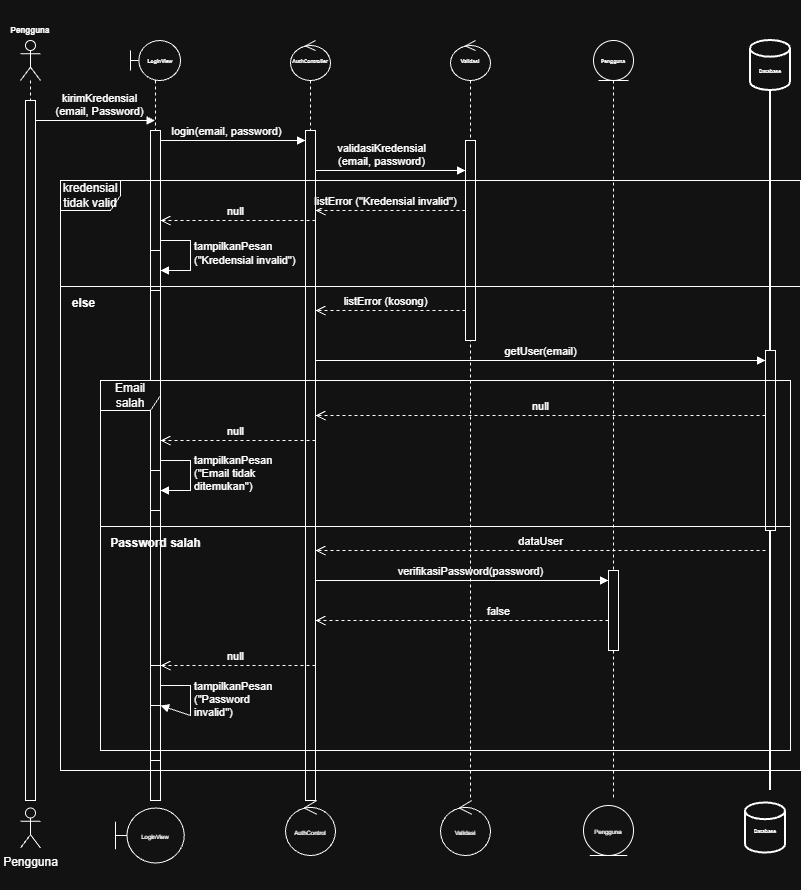

The diagram above was exported from draw.io. Its source (the exported page's mxGraphModel, read from the mxfile embedded in the PNG):
<mxGraphModel dx="1613" dy="1106" grid="1" gridSize="10" guides="1" tooltips="1" connect="1" arrows="1" fold="1" page="1" pageScale="1" pageWidth="850" pageHeight="1100" math="0" shadow="0">
  <root>
    <mxCell id="CS9krez3I-pZdqNlowqq-0" />
    <mxCell id="CS9krez3I-pZdqNlowqq-1" parent="CS9krez3I-pZdqNlowqq-0" />
    <mxCell id="DnxxPEyt5D3bPydq6wm9-0" parent="CS9krez3I-pZdqNlowqq-1" style="shape=umlLifeline;perimeter=lifelinePerimeter;whiteSpace=wrap;html=1;container=1;dropTarget=0;collapsible=0;recursiveResize=0;outlineConnect=0;portConstraint=eastwest;newEdgeStyle={&quot;edgeStyle&quot;:&quot;sequenceEdgeStyle&quot;,&quot;libavoidRouting&quot;:0,&quot;curved&quot;:0,&quot;rounded&quot;:0};participant=umlActor;" value="" vertex="1">
      <mxGeometry height="760" width="20" x="50" y="40" as="geometry" />
    </mxCell>
    <mxCell id="QixcSSNH6LJo9BUwYagc-0" parent="DnxxPEyt5D3bPydq6wm9-0" style="html=1;points=[[0,0,0,0,5],[0,1,0,0,-5],[1,0,0,0,5],[1,1,0,0,-5]];perimeter=orthogonalPerimeter;outlineConnect=0;targetShapes=umlLifeline;portConstraint=eastwest;newEdgeStyle={&quot;edgeStyle&quot;:&quot;sequenceEdgeStyle&quot;,&quot;libavoidRouting&quot;:0,&quot;curved&quot;:0,&quot;rounded&quot;:0};" value="" vertex="1">
      <mxGeometry height="700" width="10" x="5" y="60" as="geometry" />
    </mxCell>
    <mxCell id="DnxxPEyt5D3bPydq6wm9-1" parent="CS9krez3I-pZdqNlowqq-1" style="shape=umlLifeline;perimeter=lifelinePerimeter;whiteSpace=wrap;html=1;container=1;dropTarget=0;collapsible=0;recursiveResize=0;outlineConnect=0;portConstraint=eastwest;newEdgeStyle={&quot;edgeStyle&quot;:&quot;sequenceEdgeStyle&quot;,&quot;libavoidRouting&quot;:0,&quot;curved&quot;:0,&quot;rounded&quot;:0};participant=umlBoundary;" value="" vertex="1">
      <mxGeometry height="750" width="50" x="160" y="40" as="geometry" />
    </mxCell>
    <mxCell id="3PIGaATKLthL5q-Rj4Ik-2" parent="DnxxPEyt5D3bPydq6wm9-1" style="html=1;points=[[0,0,0,0,5],[0,1,0,0,-5],[1,0,0,0,5],[1,1,0,0,-5]];perimeter=orthogonalPerimeter;outlineConnect=0;targetShapes=umlLifeline;portConstraint=eastwest;newEdgeStyle={&quot;edgeStyle&quot;:&quot;sequenceEdgeStyle&quot;,&quot;libavoidRouting&quot;:0,&quot;curved&quot;:0,&quot;rounded&quot;:0};" value="" vertex="1">
      <mxGeometry height="660" width="10" x="20" y="90" as="geometry" />
    </mxCell>
    <mxCell id="M3HRSum1jNLoJL95roAM-14" parent="DnxxPEyt5D3bPydq6wm9-1" style="html=1;points=[[0,0,0,0,5],[0,1,0,0,-5],[1,0,0,0,5],[1,1,0,0,-5]];perimeter=orthogonalPerimeter;outlineConnect=0;targetShapes=umlLifeline;portConstraint=eastwest;newEdgeStyle={&quot;edgeStyle&quot;:&quot;sequenceEdgeStyle&quot;,&quot;libavoidRouting&quot;:0,&quot;curved&quot;:0,&quot;rounded&quot;:0};" value="" vertex="1">
      <mxGeometry height="40" width="10" x="20" y="720" as="geometry" />
    </mxCell>
    <mxCell id="MhnTUGOpAbSbkfC9p8Cn-9" parent="DnxxPEyt5D3bPydq6wm9-1" style="html=1;points=[[0,0,0,0,5],[0,1,0,0,-5],[1,0,0,0,5],[1,1,0,0,-5]];perimeter=orthogonalPerimeter;outlineConnect=0;targetShapes=umlLifeline;portConstraint=eastwest;newEdgeStyle={&quot;edgeStyle&quot;:&quot;sequenceEdgeStyle&quot;,&quot;libavoidRouting&quot;:0,&quot;curved&quot;:0,&quot;rounded&quot;:0};" value="" vertex="1">
      <mxGeometry height="40" width="10" x="20" y="210" as="geometry" />
    </mxCell>
    <mxCell id="MhnTUGOpAbSbkfC9p8Cn-10" edge="1" parent="DnxxPEyt5D3bPydq6wm9-1" source="3PIGaATKLthL5q-Rj4Ik-2" style="html=1;align=left;spacingLeft=2;endArrow=block;edgeStyle=sequenceEdgeStyle;libavoidRouting=0;curved=0;rounded=0;defaultLabelBackgroundColor=gap;" target="MhnTUGOpAbSbkfC9p8Cn-9" value="tampilkanPesan&lt;div&gt;(&quot;Kredensial invalid&quot;)&lt;/div&gt;">
      <mxGeometry relative="1" x="-0.0444" as="geometry">
        <Array as="points">
          <mxPoint x="60" y="200" />
          <mxPoint x="60" y="230" />
        </Array>
        <mxPoint x="25" y="200" as="sourcePoint" />
      </mxGeometry>
    </mxCell>
    <mxCell id="DnxxPEyt5D3bPydq6wm9-4" parent="CS9krez3I-pZdqNlowqq-1" style="shape=umlLifeline;perimeter=lifelinePerimeter;whiteSpace=wrap;html=1;container=1;dropTarget=0;collapsible=0;recursiveResize=0;outlineConnect=0;portConstraint=eastwest;newEdgeStyle={&quot;edgeStyle&quot;:&quot;sequenceEdgeStyle&quot;,&quot;libavoidRouting&quot;:0,&quot;curved&quot;:0,&quot;rounded&quot;:0};participant=umlControl;" value="" vertex="1">
      <mxGeometry height="760" width="40" x="320" y="40" as="geometry" />
    </mxCell>
    <mxCell id="3PIGaATKLthL5q-Rj4Ik-3" parent="DnxxPEyt5D3bPydq6wm9-4" style="html=1;points=[[0,0,0,0,5],[0,1,0,0,-5],[1,0,0,0,5],[1,1,0,0,-5]];perimeter=orthogonalPerimeter;outlineConnect=0;targetShapes=umlLifeline;portConstraint=eastwest;newEdgeStyle={&quot;edgeStyle&quot;:&quot;sequenceEdgeStyle&quot;,&quot;libavoidRouting&quot;:0,&quot;curved&quot;:0,&quot;rounded&quot;:0};" value="" vertex="1">
      <mxGeometry height="670" width="10" x="15" y="90" as="geometry" />
    </mxCell>
    <mxCell id="DnxxPEyt5D3bPydq6wm9-5" parent="CS9krez3I-pZdqNlowqq-1" style="shape=umlLifeline;perimeter=lifelinePerimeter;whiteSpace=wrap;html=1;container=1;dropTarget=0;collapsible=0;recursiveResize=0;outlineConnect=0;portConstraint=eastwest;newEdgeStyle={&quot;edgeStyle&quot;:&quot;sequenceEdgeStyle&quot;,&quot;libavoidRouting&quot;:0,&quot;curved&quot;:0,&quot;rounded&quot;:0};participant=umlControl;" value="" vertex="1">
      <mxGeometry height="760" width="40" x="480" y="40" as="geometry" />
    </mxCell>
    <mxCell id="M3HRSum1jNLoJL95roAM-6" parent="DnxxPEyt5D3bPydq6wm9-5" style="html=1;points=[[0,0,0,0,5],[0,1,0,0,-5],[1,0,0,0,5],[1,1,0,0,-5]];perimeter=orthogonalPerimeter;outlineConnect=0;targetShapes=umlLifeline;portConstraint=eastwest;newEdgeStyle={&quot;edgeStyle&quot;:&quot;sequenceEdgeStyle&quot;,&quot;libavoidRouting&quot;:0,&quot;curved&quot;:0,&quot;rounded&quot;:0};" value="" vertex="1">
      <mxGeometry height="200" width="10" x="15" y="100" as="geometry" />
    </mxCell>
    <mxCell id="QixcSSNH6LJo9BUwYagc-1" edge="1" parent="CS9krez3I-pZdqNlowqq-1" source="QixcSSNH6LJo9BUwYagc-0" style="html=1;verticalAlign=bottom;endArrow=block;edgeStyle=sequenceEdgeStyle;libavoidRouting=0;curved=0;rounded=0;defaultLabelBackgroundColor=gap;" target="DnxxPEyt5D3bPydq6wm9-1" value="kirimKredensial&lt;div&gt;(email, Password)&lt;/div&gt;">
      <mxGeometry relative="1" width="80" x="0.0738" as="geometry">
        <Array as="points">
          <mxPoint x="147.25" y="120" />
        </Array>
        <mxPoint x="110" y="210" as="sourcePoint" />
        <mxPoint x="190" y="210" as="targetPoint" />
      </mxGeometry>
    </mxCell>
    <mxCell id="QixcSSNH6LJo9BUwYagc-2" edge="1" parent="CS9krez3I-pZdqNlowqq-1" source="3PIGaATKLthL5q-Rj4Ik-2" style="html=1;verticalAlign=bottom;endArrow=block;edgeStyle=sequenceEdgeStyle;libavoidRouting=0;curved=0;rounded=0;defaultLabelBackgroundColor=gap;" target="3PIGaATKLthL5q-Rj4Ik-3" value="login(email, password)">
      <mxGeometry relative="1" width="80" x="-0.0897" as="geometry">
        <Array as="points">
          <mxPoint x="264.75" y="140" />
        </Array>
        <mxPoint x="110" y="210" as="sourcePoint" />
        <mxPoint x="190" y="210" as="targetPoint" />
      </mxGeometry>
    </mxCell>
    <mxCell id="QixcSSNH6LJo9BUwYagc-3" edge="1" parent="CS9krez3I-pZdqNlowqq-1" source="3PIGaATKLthL5q-Rj4Ik-3" style="html=1;verticalAlign=bottom;endArrow=block;edgeStyle=sequenceEdgeStyle;libavoidRouting=0;curved=0;rounded=0;defaultLabelBackgroundColor=gap;" target="M3HRSum1jNLoJL95roAM-6" value="validasiKredensial&lt;br&gt;(email, password)">
      <mxGeometry relative="1" width="80" x="-0.12" as="geometry">
        <mxPoint as="offset" />
        <Array as="points">
          <mxPoint x="417.25" y="170.00000000000006" />
        </Array>
        <mxPoint x="210" y="210" as="sourcePoint" />
        <mxPoint x="489.5" y="170" as="targetPoint" />
      </mxGeometry>
    </mxCell>
    <mxCell id="3PIGaATKLthL5q-Rj4Ik-1" edge="1" parent="CS9krez3I-pZdqNlowqq-1" source="M3HRSum1jNLoJL95roAM-6" style="html=1;verticalAlign=bottom;endArrow=open;dashed=1;endSize=8;edgeStyle=sequenceEdgeStyle;libavoidRouting=0;curved=0;rounded=0;defaultLabelBackgroundColor=gap;" target="3PIGaATKLthL5q-Rj4Ik-3" value="listError (&quot;Kredensial invalid&quot;)">
      <mxGeometry relative="1" x="0.0667" as="geometry">
        <mxPoint as="offset" />
        <Array as="points">
          <mxPoint x="420" y="210" />
        </Array>
        <mxPoint x="485" y="210" as="sourcePoint" />
        <mxPoint x="330" y="230" as="targetPoint" />
      </mxGeometry>
    </mxCell>
    <mxCell id="sH7InurJmqYKyYTLVEP4-1" parent="CS9krez3I-pZdqNlowqq-1" style="strokeWidth=2;html=1;shape=mxgraph.flowchart.database;whiteSpace=wrap;" value="" vertex="1">
      <mxGeometry height="50" width="40" x="780" y="40" as="geometry" />
    </mxCell>
    <mxCell id="M3HRSum1jNLoJL95roAM-0" parent="CS9krez3I-pZdqNlowqq-1" style="line;strokeWidth=2;direction=south;html=1;" value="" vertex="1">
      <mxGeometry height="700" width="10" x="795" y="90" as="geometry" />
    </mxCell>
    <mxCell id="M3HRSum1jNLoJL95roAM-1" edge="1" parent="CS9krez3I-pZdqNlowqq-1" source="3PIGaATKLthL5q-Rj4Ik-3" style="html=1;verticalAlign=bottom;endArrow=block;edgeStyle=sequenceEdgeStyle;libavoidRouting=0;curved=0;rounded=0;defaultLabelBackgroundColor=gap;" target="Us1YmJnsS29p7bfE04Aj-0" value="getUser(email)">
      <mxGeometry relative="1" width="80" as="geometry">
        <mxPoint as="offset" />
        <Array as="points">
          <mxPoint x="570" y="360" />
        </Array>
        <mxPoint x="530" y="480" as="sourcePoint" />
        <mxPoint x="790" y="360" as="targetPoint" />
      </mxGeometry>
    </mxCell>
    <mxCell id="M3HRSum1jNLoJL95roAM-2" edge="1" parent="CS9krez3I-pZdqNlowqq-1" style="html=1;verticalAlign=bottom;endArrow=open;dashed=1;endSize=8;edgeStyle=sequenceEdgeStyle;libavoidRouting=0;curved=0;rounded=0;defaultLabelBackgroundColor=gap;" target="3PIGaATKLthL5q-Rj4Ik-3" value="null">
      <mxGeometry relative="1" as="geometry">
        <mxPoint as="offset" />
        <Array as="points">
          <mxPoint x="572.5000000000002" y="415" />
        </Array>
        <mxPoint x="795" y="415" as="sourcePoint" />
        <mxPoint x="385" y="325" as="targetPoint" />
      </mxGeometry>
    </mxCell>
    <mxCell id="M3HRSum1jNLoJL95roAM-7" parent="CS9krez3I-pZdqNlowqq-1" style="shape=umlLifeline;perimeter=lifelinePerimeter;whiteSpace=wrap;html=1;container=1;dropTarget=0;collapsible=0;recursiveResize=0;outlineConnect=0;portConstraint=eastwest;newEdgeStyle={&quot;edgeStyle&quot;:&quot;sequenceEdgeStyle&quot;,&quot;libavoidRouting&quot;:0,&quot;curved&quot;:0,&quot;rounded&quot;:0};participant=umlEntity;" value="" vertex="1">
      <mxGeometry height="760" width="40" x="623" y="40" as="geometry" />
    </mxCell>
    <mxCell id="M3HRSum1jNLoJL95roAM-17" parent="CS9krez3I-pZdqNlowqq-1" style="text;html=1;whiteSpace=wrap;strokeColor=none;fillColor=none;align=center;verticalAlign=middle;rounded=0;autosize=1;resizable=0;" value="&lt;h6&gt;Pengguna&lt;/h6&gt;" vertex="1">
      <mxGeometry height="60" width="60" x="30" as="geometry" />
    </mxCell>
    <mxCell id="M3HRSum1jNLoJL95roAM-18" parent="CS9krez3I-pZdqNlowqq-1" style="text;html=1;whiteSpace=wrap;strokeColor=none;fillColor=none;align=center;verticalAlign=middle;rounded=0;autosize=1;resizable=0;" value="&lt;h6&gt;&lt;font style=&quot;font-size: 5px;&quot;&gt;AuthController&lt;/font&gt;&lt;/h6&gt;" vertex="1">
      <mxGeometry height="60" width="60" x="310" y="30" as="geometry" />
    </mxCell>
    <mxCell id="M3HRSum1jNLoJL95roAM-19" parent="CS9krez3I-pZdqNlowqq-1" style="text;html=1;whiteSpace=wrap;strokeColor=none;fillColor=none;align=center;verticalAlign=middle;rounded=0;autosize=1;resizable=0;" value="&lt;h6&gt;&lt;font style=&quot;font-size: 5px;&quot;&gt;LoginView&lt;/font&gt;&lt;/h6&gt;" vertex="1">
      <mxGeometry height="60" width="50" x="165" y="30" as="geometry" />
    </mxCell>
    <mxCell id="M3HRSum1jNLoJL95roAM-20" parent="CS9krez3I-pZdqNlowqq-1" style="text;html=1;whiteSpace=wrap;strokeColor=none;fillColor=none;align=center;verticalAlign=middle;rounded=0;autosize=1;resizable=0;" value="&lt;h6&gt;&lt;font style=&quot;font-size: 5px;&quot;&gt;Validasi&lt;/font&gt;&lt;/h6&gt;" vertex="1">
      <mxGeometry height="60" width="40" x="480" y="30" as="geometry" />
    </mxCell>
    <mxCell id="M3HRSum1jNLoJL95roAM-21" parent="CS9krez3I-pZdqNlowqq-1" style="text;html=1;whiteSpace=wrap;strokeColor=none;fillColor=none;align=center;verticalAlign=middle;rounded=0;autosize=1;resizable=0;" value="&lt;h6&gt;&lt;font style=&quot;font-size: 5px;&quot;&gt;Pengguna&lt;/font&gt;&lt;/h6&gt;&lt;h6&gt;&lt;font style=&quot;font-size: 5px;&quot;&gt;&lt;br&gt;&lt;/font&gt;&lt;/h6&gt;" vertex="1">
      <mxGeometry height="90" width="50" x="618" y="30" as="geometry" />
    </mxCell>
    <mxCell id="M3HRSum1jNLoJL95roAM-23" parent="CS9krez3I-pZdqNlowqq-1" style="text;html=1;whiteSpace=wrap;strokeColor=none;fillColor=none;align=center;verticalAlign=middle;rounded=0;autosize=1;resizable=0;" value="&lt;h6&gt;&lt;span style=&quot;font-size: 5px;&quot;&gt;Database&lt;/span&gt;&lt;/h6&gt;&lt;h6&gt;&lt;span style=&quot;font-size: 5px;&quot;&gt;&lt;br&gt;&lt;/span&gt;&lt;/h6&gt;" vertex="1">
      <mxGeometry height="90" width="50" x="775" y="40" as="geometry" />
    </mxCell>
    <mxCell id="M3HRSum1jNLoJL95roAM-25" parent="CS9krez3I-pZdqNlowqq-1" style="shape=umlActor;verticalLabelPosition=bottom;verticalAlign=top;html=1;labelPerimeter=1;" value="Pengguna" vertex="1">
      <mxGeometry height="40" width="20" x="50" y="807.5" as="geometry" />
    </mxCell>
    <mxCell id="M3HRSum1jNLoJL95roAM-28" parent="CS9krez3I-pZdqNlowqq-1" style="shape=umlBoundary;whiteSpace=wrap;html=1;" value="&lt;font style=&quot;font-size: 6px;&quot;&gt;LoginView&lt;/font&gt;" vertex="1">
      <mxGeometry height="55" width="68.75" x="145" y="807.5" as="geometry" />
    </mxCell>
    <mxCell id="M3HRSum1jNLoJL95roAM-29" parent="CS9krez3I-pZdqNlowqq-1" style="ellipse;shape=umlControl;whiteSpace=wrap;html=1;" value="&lt;font style=&quot;font-size: 6px;&quot;&gt;AuthControl&lt;/font&gt;" vertex="1">
      <mxGeometry height="55" width="50" x="315" y="800" as="geometry" />
    </mxCell>
    <mxCell id="M3HRSum1jNLoJL95roAM-30" parent="CS9krez3I-pZdqNlowqq-1" style="ellipse;shape=umlControl;whiteSpace=wrap;html=1;" value="&lt;font style=&quot;font-size: 6px;&quot;&gt;Validasi&lt;/font&gt;" vertex="1">
      <mxGeometry height="55" width="50" x="470" y="800" as="geometry" />
    </mxCell>
    <mxCell id="M3HRSum1jNLoJL95roAM-31" parent="CS9krez3I-pZdqNlowqq-1" style="ellipse;shape=umlEntity;whiteSpace=wrap;html=1;" value="&lt;font style=&quot;font-size: 6px;&quot;&gt;Pengguna&lt;/font&gt;" vertex="1">
      <mxGeometry height="50" width="50" x="613" y="805" as="geometry" />
    </mxCell>
    <mxCell id="M3HRSum1jNLoJL95roAM-32" parent="CS9krez3I-pZdqNlowqq-1" style="strokeWidth=2;html=1;shape=mxgraph.flowchart.database;whiteSpace=wrap;" value="" vertex="1">
      <mxGeometry height="50" width="40" x="775" y="802.5" as="geometry" />
    </mxCell>
    <mxCell id="M3HRSum1jNLoJL95roAM-33" parent="CS9krez3I-pZdqNlowqq-1" style="text;html=1;whiteSpace=wrap;strokeColor=none;fillColor=none;align=center;verticalAlign=middle;rounded=0;autosize=1;resizable=0;" value="&lt;h6&gt;&lt;span style=&quot;font-size: 5px;&quot;&gt;Database&lt;/span&gt;&lt;/h6&gt;&lt;h6&gt;&lt;span style=&quot;font-size: 5px;&quot;&gt;&lt;br&gt;&lt;/span&gt;&lt;/h6&gt;" vertex="1">
      <mxGeometry height="90" width="50" x="770" y="800" as="geometry" />
    </mxCell>
    <mxCell id="Us1YmJnsS29p7bfE04Aj-0" parent="CS9krez3I-pZdqNlowqq-1" style="html=1;points=[[0,0,0,0,5],[0,1,0,0,-5],[1,0,0,0,5],[1,1,0,0,-5]];perimeter=orthogonalPerimeter;outlineConnect=0;targetShapes=umlLifeline;portConstraint=eastwest;newEdgeStyle={&quot;edgeStyle&quot;:&quot;sequenceEdgeStyle&quot;,&quot;libavoidRouting&quot;:0,&quot;curved&quot;:0,&quot;rounded&quot;:0};" value="" vertex="1">
      <mxGeometry height="180" width="10" x="795" y="350" as="geometry" />
    </mxCell>
    <mxCell id="FgW7yF0KOz-gm7LBLse7-0" parent="CS9krez3I-pZdqNlowqq-1" style="shape=umlFrame;whiteSpace=wrap;html=1;pointerEvents=0;" value="kredensial tidak valid" vertex="1">
      <mxGeometry height="590" width="740" x="90" y="180" as="geometry" />
    </mxCell>
    <mxCell id="MhnTUGOpAbSbkfC9p8Cn-0" edge="1" parent="CS9krez3I-pZdqNlowqq-1" style="html=1;verticalAlign=bottom;endArrow=open;dashed=1;endSize=8;edgeStyle=sequenceEdgeStyle;libavoidRouting=0;curved=0;rounded=0;defaultLabelBackgroundColor=gap;" value="null">
      <mxGeometry relative="1" x="0.0345" as="geometry">
        <mxPoint as="offset" />
        <Array as="points">
          <mxPoint x="267.5" y="220" />
        </Array>
        <mxPoint x="345" y="220" as="sourcePoint" />
        <mxPoint x="190" y="220" as="targetPoint" />
      </mxGeometry>
    </mxCell>
    <mxCell id="MhnTUGOpAbSbkfC9p8Cn-11" edge="1" parent="CS9krez3I-pZdqNlowqq-1" style="html=1;verticalAlign=bottom;endArrow=open;dashed=1;endSize=8;edgeStyle=sequenceEdgeStyle;libavoidRouting=0;curved=0;rounded=0;defaultLabelBackgroundColor=gap;" value="listError (kosong)">
      <mxGeometry relative="1" x="0.0667" as="geometry">
        <mxPoint as="offset" />
        <Array as="points">
          <mxPoint x="420" y="310" />
        </Array>
        <mxPoint x="495" y="310" as="sourcePoint" />
        <mxPoint x="345" y="310" as="targetPoint" />
      </mxGeometry>
    </mxCell>
    <mxCell id="MhnTUGOpAbSbkfC9p8Cn-12" parent="CS9krez3I-pZdqNlowqq-1" style="line;strokeWidth=1;fillColor=none;align=left;verticalAlign=middle;spacingTop=-1;spacingLeft=3;spacingRight=3;rotatable=0;labelPosition=right;points=[];portConstraint=eastwest;strokeColor=inherit;labelPerimeter=1;" value="" vertex="1">
      <mxGeometry height="8" width="740" x="90" y="282" as="geometry" />
    </mxCell>
    <mxCell id="MhnTUGOpAbSbkfC9p8Cn-13" parent="CS9krez3I-pZdqNlowqq-1" style="text;align=center;fontStyle=1;verticalAlign=middle;spacingLeft=3;spacingRight=3;strokeColor=none;rotatable=0;points=[[0,0.5],[1,0.5]];portConstraint=eastwest;html=1;" value="else" vertex="1">
      <mxGeometry height="26" width="80" x="73" y="290" as="geometry" />
    </mxCell>
    <mxCell id="MhnTUGOpAbSbkfC9p8Cn-17" parent="CS9krez3I-pZdqNlowqq-1" style="html=1;points=[[0,0,0,0,5],[0,1,0,0,-5],[1,0,0,0,5],[1,1,0,0,-5]];perimeter=orthogonalPerimeter;outlineConnect=0;targetShapes=umlLifeline;portConstraint=eastwest;newEdgeStyle={&quot;edgeStyle&quot;:&quot;sequenceEdgeStyle&quot;,&quot;libavoidRouting&quot;:0,&quot;curved&quot;:0,&quot;rounded&quot;:0};" value="" vertex="1">
      <mxGeometry height="40" width="10" x="180" y="470" as="geometry" />
    </mxCell>
    <mxCell id="MhnTUGOpAbSbkfC9p8Cn-18" edge="1" parent="CS9krez3I-pZdqNlowqq-1" style="html=1;align=left;spacingLeft=2;endArrow=block;edgeStyle=sequenceEdgeStyle;libavoidRouting=0;curved=0;rounded=0;defaultLabelBackgroundColor=gap;" target="MhnTUGOpAbSbkfC9p8Cn-17" value="tampilkanPesan&lt;div&gt;(&quot;Email tidak&lt;/div&gt;&lt;div&gt;ditemukan&quot;)&lt;/div&gt;">
      <mxGeometry relative="1" x="-0.0444" as="geometry">
        <Array as="points">
          <mxPoint x="220" y="460" />
          <mxPoint x="220" y="490" />
        </Array>
        <mxPoint x="190" y="460" as="sourcePoint" />
      </mxGeometry>
    </mxCell>
    <mxCell id="MhnTUGOpAbSbkfC9p8Cn-19" edge="1" parent="CS9krez3I-pZdqNlowqq-1" style="html=1;verticalAlign=bottom;endArrow=open;dashed=1;endSize=8;edgeStyle=sequenceEdgeStyle;libavoidRouting=0;curved=0;rounded=0;defaultLabelBackgroundColor=gap;" value="null">
      <mxGeometry relative="1" x="0.0345" as="geometry">
        <mxPoint as="offset" />
        <Array as="points">
          <mxPoint x="267.5" y="440" />
        </Array>
        <mxPoint x="345" y="440" as="sourcePoint" />
        <mxPoint x="190" y="440" as="targetPoint" />
      </mxGeometry>
    </mxCell>
    <mxCell id="MhnTUGOpAbSbkfC9p8Cn-34" parent="CS9krez3I-pZdqNlowqq-1" style="html=1;points=[[0,0,0,0,5],[0,1,0,0,-5],[1,0,0,0,5],[1,1,0,0,-5]];perimeter=orthogonalPerimeter;outlineConnect=0;targetShapes=umlLifeline;portConstraint=eastwest;newEdgeStyle={&quot;edgeStyle&quot;:&quot;sequenceEdgeStyle&quot;,&quot;libavoidRouting&quot;:0,&quot;curved&quot;:0,&quot;rounded&quot;:0};" value="" vertex="1">
      <mxGeometry height="40" width="10" x="180" y="665" as="geometry" />
    </mxCell>
    <mxCell id="MhnTUGOpAbSbkfC9p8Cn-37" parent="CS9krez3I-pZdqNlowqq-1" style="shape=umlFrame;whiteSpace=wrap;html=1;pointerEvents=0;" value="Email salah" vertex="1">
      <mxGeometry height="370" width="690" x="130" y="380" as="geometry" />
    </mxCell>
    <mxCell id="MhnTUGOpAbSbkfC9p8Cn-31" edge="1" parent="CS9krez3I-pZdqNlowqq-1" style="html=1;verticalAlign=bottom;endArrow=block;edgeStyle=sequenceEdgeStyle;libavoidRouting=0;curved=0;rounded=0;defaultLabelBackgroundColor=gap;" target="MhnTUGOpAbSbkfC9p8Cn-32" value="verifikasiPassword(password)">
      <mxGeometry relative="1" width="80" x="0.058" as="geometry">
        <mxPoint as="offset" />
        <Array as="points">
          <mxPoint x="491.5" y="580" />
        </Array>
        <mxPoint x="345" y="580" as="sourcePoint" />
        <mxPoint x="460" y="580" as="targetPoint" />
      </mxGeometry>
    </mxCell>
    <mxCell id="MhnTUGOpAbSbkfC9p8Cn-32" parent="CS9krez3I-pZdqNlowqq-1" style="html=1;points=[[0,0,0,0,5],[0,1,0,0,-5],[1,0,0,0,5],[1,1,0,0,-5]];perimeter=orthogonalPerimeter;outlineConnect=0;targetShapes=umlLifeline;portConstraint=eastwest;newEdgeStyle={&quot;edgeStyle&quot;:&quot;sequenceEdgeStyle&quot;,&quot;libavoidRouting&quot;:0,&quot;curved&quot;:0,&quot;rounded&quot;:0};" value="" vertex="1">
      <mxGeometry height="80" width="10" x="638" y="570" as="geometry" />
    </mxCell>
    <mxCell id="MhnTUGOpAbSbkfC9p8Cn-33" edge="1" parent="CS9krez3I-pZdqNlowqq-1" source="MhnTUGOpAbSbkfC9p8Cn-32" style="html=1;verticalAlign=bottom;endArrow=open;dashed=1;endSize=8;edgeStyle=sequenceEdgeStyle;libavoidRouting=0;curved=0;rounded=0;defaultLabelBackgroundColor=gap;" value="false">
      <mxGeometry relative="1" x="-0.2471" as="geometry">
        <Array as="points">
          <mxPoint x="491.5" y="620" />
        </Array>
        <mxPoint x="590" y="610" as="sourcePoint" />
        <mxPoint x="345" y="620" as="targetPoint" />
      </mxGeometry>
    </mxCell>
    <mxCell id="MhnTUGOpAbSbkfC9p8Cn-30" edge="1" parent="CS9krez3I-pZdqNlowqq-1" style="html=1;verticalAlign=bottom;endArrow=open;dashed=1;endSize=8;edgeStyle=sequenceEdgeStyle;libavoidRouting=0;curved=0;rounded=0;defaultLabelBackgroundColor=gap;" value="dataUser">
      <mxGeometry relative="1" as="geometry">
        <mxPoint as="offset" />
        <Array as="points">
          <mxPoint x="570" y="550" />
        </Array>
        <mxPoint x="795" y="550" as="sourcePoint" />
        <mxPoint x="345" y="550" as="targetPoint" />
      </mxGeometry>
    </mxCell>
    <mxCell id="MhnTUGOpAbSbkfC9p8Cn-35" edge="1" parent="CS9krez3I-pZdqNlowqq-1" style="html=1;align=left;spacingLeft=2;endArrow=block;edgeStyle=sequenceEdgeStyle;libavoidRouting=0;curved=0;rounded=0;defaultLabelBackgroundColor=gap;" target="MhnTUGOpAbSbkfC9p8Cn-34" value="tampilkanPesan&lt;div&gt;(&quot;Password&lt;/div&gt;&lt;div&gt;invalid&quot;)&lt;/div&gt;">
      <mxGeometry relative="1" x="-0.0444" as="geometry">
        <Array as="points">
          <mxPoint x="220" y="685" />
          <mxPoint x="220" y="715" />
        </Array>
        <mxPoint x="190" y="685" as="sourcePoint" />
      </mxGeometry>
    </mxCell>
    <mxCell id="MhnTUGOpAbSbkfC9p8Cn-36" edge="1" parent="CS9krez3I-pZdqNlowqq-1" style="html=1;verticalAlign=bottom;endArrow=open;dashed=1;endSize=8;edgeStyle=sequenceEdgeStyle;libavoidRouting=0;curved=0;rounded=0;defaultLabelBackgroundColor=gap;" value="null">
      <mxGeometry relative="1" x="0.0345" as="geometry">
        <mxPoint as="offset" />
        <Array as="points">
          <mxPoint x="267.5" y="665" />
        </Array>
        <mxPoint x="345" y="665" as="sourcePoint" />
        <mxPoint x="190" y="665" as="targetPoint" />
      </mxGeometry>
    </mxCell>
    <mxCell id="MhnTUGOpAbSbkfC9p8Cn-39" parent="CS9krez3I-pZdqNlowqq-1" style="line;strokeWidth=1;fillColor=none;align=left;verticalAlign=middle;spacingTop=-1;spacingLeft=3;spacingRight=3;rotatable=0;labelPosition=right;points=[];portConstraint=eastwest;strokeColor=inherit;labelPerimeter=1;" value="" vertex="1">
      <mxGeometry height="8" width="690" x="130" y="522" as="geometry" />
    </mxCell>
    <mxCell id="MhnTUGOpAbSbkfC9p8Cn-40" parent="CS9krez3I-pZdqNlowqq-1" style="text;align=center;fontStyle=1;verticalAlign=middle;spacingLeft=3;spacingRight=3;strokeColor=none;rotatable=0;points=[[0,0.5],[1,0.5]];portConstraint=eastwest;html=1;" value="Password salah" vertex="1">
      <mxGeometry height="26" width="50" x="160" y="530" as="geometry" />
    </mxCell>
  </root>
</mxGraphModel>